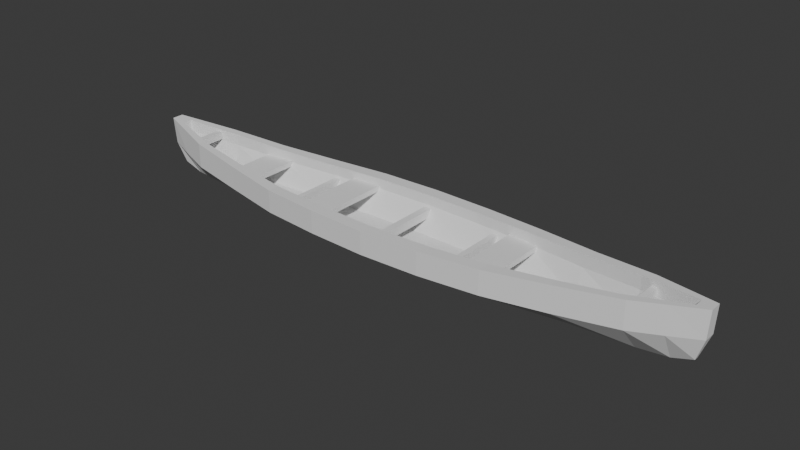 # Source: canoe3.blend  (saved by Blender 5.0.119; exported with 4.5.12 LTS)
import bpy
from mathutils import Matrix  # noqa: F401  (used for matrix-valued properties, if any)

bpy.ops.wm.read_factory_settings(use_empty=True)
scene = bpy.context.scene
scene.name = 'Scene'

# ---- collections
col_collection = bpy.data.collections.new('Collection'); scene.collection.children.link(col_collection)

# ---- world
world_world = bpy.data.worlds.new('World'); scene.world = world_world
world_world.use_nodes = True; world_world.node_tree.nodes.clear()
_N = world_world.node_tree.nodes; _L = world_world.node_tree.links
n0 = _N.new('ShaderNodeOutputWorld'); n0.name = 'World Output'; n0.location = (200, 100)
n1 = _N.new('ShaderNodeBackground'); n1.name = 'Background'; n1.location = (-200, 100)
n1.inputs[0].default_value = (0.05088, 0.05088, 0.05088, 1.0)
_L.new(n1.outputs[0], n0.inputs[0])
n0.is_active_output = True
world_world.color = (0.05088, 0.05088, 0.05088)
world_world.sun_shadow_jitter_overblur = 0.0

# ---- meshes
me_cube_001 = bpy.data.meshes.new('Cube.001')
me_cube_001.from_pydata([(-0.8974, -0.05592, -0.1287), (-0.9638, -0.03649, -0.5418), (-1.0, -0.11, 0.9084), (-0.9638, 0.03649, -0.5418), (-0.8974, 0.05592, -0.1287), (-1.0, 0.11, 0.9084), (0.9021, -0.05592, -0.114), (0.9687, -0.03649, -0.5265), (1.0, -0.11, 1.0), (0.9021, 0.05592, -0.114), (0.9687, 0.03649, -0.5265), (1.0, 0.11, 1.0), (0.766, 0.2149, -0.4217), (0.8, 0.01483, -0.8473), (0.5745, 0.3052, -0.4949), (0.6, 0.02106, -0.9236), (0.383, 0.4, -0.4949), (0.4, 0.0276, -0.9236), (0.1915, 0.4522, -0.4949), (0.2, 0.0312, -0.9236), (0.0, 0.03255, -0.9236), (0.0, 0.4717, -0.4949), (-0.2, 0.0312, -0.9236), (-0.1915, 0.4522, -0.4949), (-0.4, 0.0276, -0.9389), (-0.383, 0.4, -0.5096), (-0.6, 0.02106, -0.9084), (-0.5745, 0.3052, -0.4803), (-0.8, 0.01483, -0.8625), (-0.766, 0.2149, -0.4363), (-0.8, 0.4556, 0.6945), (-0.6, 0.6471, 0.5571), (-0.4, 0.8479, 0.4807), (-0.2, 0.9585, 0.496), (0.0, 1.0, 0.496), (0.2, 0.9585, 0.5113), (0.4, 0.8479, 0.5571), (0.6, 0.6471, 0.664), (0.8, 0.4556, 0.8166), (-0.8, -0.01483, -0.8625), (-0.766, -0.2149, -0.4363), (-0.6, -0.02106, -0.9084), (-0.5745, -0.3052, -0.4803), (-0.4, -0.0276, -0.9389), (-0.383, -0.4, -0.5096), (-0.2, -0.0312, -0.9236), (-0.1915, -0.4522, -0.4949), (0.0, -0.03255, -0.9236), (0.0, -0.4717, -0.4949), (0.2, -0.0312, -0.9236), (0.1915, -0.4522, -0.4949), (0.4, -0.0276, -0.9236), (0.383, -0.4, -0.4949), (0.5745, -0.3052, -0.4949), (0.6, -0.02106, -0.9236), (0.766, -0.2149, -0.4217), (0.8, -0.01483, -0.8473), (0.8, -0.4556, 0.8166), (0.6, -0.6471, 0.664), (0.4, -0.8479, 0.5571), (0.2, -0.9585, 0.5113), (0.0, -1.0, 0.496), (-0.2, -0.9585, 0.496), (-0.4, -0.8479, 0.4807), (-0.6, -0.6471, 0.5571), (-0.8, -0.4556, 0.6945), (-0.9901, -0.11, 0.1069), (-0.9481, -0.08263, 0.4937), (-0.9901, 0.11, 0.1069), (-0.9481, 0.08263, 0.4937), (0.9951, 0.11, 0.168), (0.9528, 0.08263, 0.5523), (0.9951, -0.11, 0.168), (0.9528, -0.08263, 0.5523), (0.766, -0.3422, 0.3764), (0.8, -0.4556, -0.01534), (0.6, -0.6471, -0.1298), (0.5745, -0.486, 0.2666), (0.4, -0.8479, -0.1833), (0.383, -0.6368, 0.2153), (0.2, -0.9585, -0.2062), (0.1915, -0.7199, 0.1933), (0.0, -1.0, -0.2138), (0.0, -0.7511, 0.186), (-0.2, -0.9585, -0.2138), (-0.1915, -0.7199, 0.186), (-0.4, -0.8479, -0.2291), (-0.383, -0.6368, 0.1713), (-0.5745, -0.486, 0.2226), (-0.6, -0.6471, -0.1756), (-0.766, -0.3422, 0.3105), (-0.8, -0.4556, -0.084), (-0.766, 0.3422, 0.3105), (-0.8, 0.4556, -0.084), (-0.6, 0.6471, -0.1756), (-0.5745, 0.486, 0.2226), (-0.4, 0.8479, -0.2291), (-0.383, 0.6368, 0.1713), (-0.2, 0.9585, -0.2138), (-0.1915, 0.7199, 0.186), (0.0, 1.0, -0.2138), (0.0, 0.7511, 0.186), (0.2, 0.9585, -0.2062), (0.1915, 0.7199, 0.1933), (0.4, 0.8479, -0.1833), (0.383, 0.6368, 0.2153), (0.6, 0.6471, -0.1298), (0.5745, 0.486, 0.2666), (0.766, 0.3422, 0.3764), (0.8, 0.4556, -0.01534), (0.9, 0.2828, 0.9083), (0.9, -0.009205, -0.7556), (0.8618, -0.1133, -0.3338), (0.9, 0.009205, -0.7556), (0.8618, 0.1133, -0.3338), (0.9, -0.2828, 0.9083), (0.8618, -0.2124, 0.4643), (0.9, -0.2828, 0.07633), (0.9, 0.2828, 0.07633), (0.8618, 0.2124, 0.4643), (-0.9016, 0.009114, -0.7772), (-0.8633, 0.1121, -0.3545), (-0.9016, -0.28, 0.8032), (-0.9016, 0.28, 0.8032), (-0.9016, -0.009114, -0.7772), (-0.8633, -0.1121, -0.3545), (-0.9016, 0.28, 0.013), (-0.8633, 0.2103, 0.4036), (-0.8633, -0.2103, 0.4036), (-0.9016, -0.28, 0.013), (-0.9525, 0.08263, 0.8576), (-0.9079, -0.1499, 0.8099), (-0.9525, -0.08263, 0.8576), (-0.9016, -0.1584, 0.8032), (-0.9079, 0.1431, 0.8099), (-0.9016, 0.1526, 0.8032), (0.8, -0.2961, 0.8166), (0.8, 0.2961, 0.8166), (0.8618, 0.2124, 0.8732), (0.8618, -0.2124, 0.8732), (0.9, -0.1579, 0.9083), (0.9, 0.1606, 0.9083), (0.766, 0.3422, 0.7907), (0.6, -0.4668, 0.664), (0.6, 0.4668, 0.664), (0.766, -0.3422, 0.7907), (0.5745, 0.486, 0.6504), (0.4, -0.6234, 0.5571), (0.4, 0.6234, 0.5571), (0.5745, -0.486, 0.6504), (0.2, -0.7162, 0.5113), (0.2, 0.7162, 0.5113), (0.383, -0.6368, 0.5532), (0.383, 0.6368, 0.5532), (0.0, -0.7511, 0.496), (0.0, 0.7511, 0.496), (0.1915, -0.7199, 0.5106), (0.1915, 0.7199, 0.5106), (-0.2, 0.7162, 0.496), (-0.1915, 0.7199, 0.496), (-0.1915, -0.7199, 0.496), (-0.2, -0.7162, 0.496), (-0.4, 0.6234, 0.4807), (-0.383, 0.6368, 0.482), (-0.383, -0.6368, 0.482), (-0.4, -0.6234, 0.4807), (-0.5745, 0.486, 0.5474), (-0.6, -0.4668, 0.5571), (-0.6, 0.4668, 0.5571), (-0.5745, -0.486, 0.5474), (-0.8, -0.2961, 0.6945), (-0.8, 0.2961, 0.6945), (-0.766, 0.3422, 0.6712), (-0.766, -0.3422, 0.6712), (0.9064, -0.1488, 0.9142), (0.9552, 0.08263, 0.9589), (0.9108, 0.1459, 0.9182), (0.9552, -0.08263, 0.9589), (-0.8633, 0.2103, 0.7622), (-0.8633, -0.2103, 0.7622)], [], [(66, 2, 5, 68), (118, 110, 11, 70), (70, 11, 8, 72), (129, 122, 2, 66), (113, 10, 7, 111), (134, 135, 123, 5, 2, 122, 133, 131, 132, 130), (136, 57, 115, 140, 139), (141, 110, 38, 137, 138), (143, 58, 57, 136, 145), (137, 38, 37, 144, 142), (147, 59, 58, 143, 149), (144, 37, 36, 148, 146), (150, 60, 59, 147, 152), (148, 36, 35, 151, 153), (154, 61, 60, 150, 156), (151, 35, 34, 155, 157), (161, 62, 61, 154, 160), (155, 34, 33, 158, 159), (165, 63, 62, 161, 164), (158, 33, 32, 162, 163), (167, 64, 63, 165, 169), (32, 31, 168, 166, 162), (170, 65, 64, 167, 173), (168, 31, 30, 171, 172), (120, 28, 39, 124), (28, 26, 41, 39), (26, 24, 43, 41), (24, 22, 45, 43), (22, 20, 47, 45), (20, 19, 49, 47), (19, 17, 51, 49), (17, 15, 54, 51), (15, 13, 56, 54), (117, 115, 57, 75), (75, 57, 58, 76), (76, 58, 59, 78), (78, 59, 60, 80), (80, 60, 61, 82), (82, 61, 62, 84), (84, 62, 63, 86), (86, 63, 64, 89), (89, 64, 65, 91), (126, 123, 30, 93), (93, 30, 31, 94), (94, 31, 32, 96), (96, 32, 33, 98), (98, 33, 34, 100), (100, 34, 35, 102), (102, 35, 36, 104), (104, 36, 37, 106), (106, 37, 38, 109), (15, 106, 109, 13), (17, 104, 106, 15), (19, 102, 104, 17), (20, 100, 102, 19), (22, 98, 100, 20), (24, 96, 98, 22), (26, 94, 96, 24), (28, 93, 94, 26), (120, 126, 93, 28), (41, 89, 91, 39), (43, 86, 89, 41), (45, 84, 86, 43), (47, 82, 84, 45), (49, 80, 82, 47), (51, 78, 80, 49), (54, 76, 78, 51), (56, 75, 76, 54), (111, 117, 75, 56), (124, 129, 66, 1), (10, 70, 72, 7), (113, 118, 70, 10), (1, 66, 68, 3), (13, 109, 118, 113), (7, 72, 117, 111), (72, 8, 115, 117), (140, 115, 8, 11, 110, 141, 176, 175, 177, 174), (13, 113, 111, 56), (109, 38, 110, 118), (39, 91, 129, 124), (3, 68, 126, 120), (68, 5, 123, 126), (3, 120, 124, 1), (122, 65, 170, 179, 133), (171, 30, 123, 135, 178), (91, 65, 122, 129), (132, 67, 69, 130), (138, 119, 71, 175, 176, 141), (71, 73, 177, 175), (179, 128, 67, 132, 131, 133), (6, 9, 114, 112), (121, 125, 40, 29), (29, 40, 42, 27), (27, 42, 44, 25), (25, 44, 46, 23), (23, 46, 48, 21), (21, 48, 50, 18), (18, 50, 52, 16), (16, 52, 53, 14), (14, 53, 55, 12), (116, 74, 145, 136, 139), (74, 77, 149, 143, 145), (77, 79, 152, 147, 149), (79, 81, 156, 150, 152), (81, 83, 154, 156), (83, 85, 160, 154), (85, 87, 164, 161, 160), (87, 88, 169, 165, 164), (169, 88, 90, 173, 167), (178, 127, 92, 172, 171), (172, 92, 95, 166, 168), (166, 95, 97, 163, 162), (163, 97, 99, 159, 158), (159, 99, 101, 155), (155, 101, 103, 157), (157, 103, 105, 153, 151), (153, 105, 107, 146, 148), (146, 107, 108, 142, 144), (107, 14, 12, 108), (105, 16, 14, 107), (103, 18, 16, 105), (101, 21, 18, 103), (99, 23, 21, 101), (97, 25, 23, 99), (95, 27, 25, 97), (92, 29, 27, 95), (121, 29, 92, 127), (90, 88, 42, 40), (88, 87, 44, 42), (87, 85, 46, 44), (85, 83, 48, 46), (83, 81, 50, 48), (81, 79, 52, 50), (79, 77, 53, 52), (77, 74, 55, 53), (74, 116, 112, 55), (67, 128, 125, 0), (73, 71, 9, 6), (71, 119, 114, 9), (67, 0, 4, 69), (119, 108, 12, 114), (73, 6, 112, 116), (73, 116, 139, 140, 174, 177), (12, 55, 112, 114), (142, 108, 119, 138, 137), (90, 40, 125, 128), (69, 4, 121, 127), (130, 69, 127, 178, 135, 134), (4, 0, 125, 121), (173, 90, 128, 179, 170)])
_uv = me_cube_001.uv_layers.new(name='UVMap')
_uv.uv.foreach_set('vector', [0.5, 0.0, 0.625, 0.0, 0.625, 0.25, 0.5, 0.25, 0.5, 0.4875, 0.625, 0.4875, 0.625, 0.5, 0.5, 0.5, 0.5, 0.5, 0.625, 0.5, 0.625, 0.75, 0.5, 0.75, 0.5, 0.9877, 0.625, 0.9877, 0.625, 1.0, 0.5, 1.0, 0.3625, 0.5, 0.375, 0.5, 0.375, 0.75, 0.3625, 0.75, 0.8635, 0.5578, 0.8627, 0.5569, 0.8627, 0.5, 0.875, 0.5, 0.875, 0.75, 0.8627, 0.75, 0.8627, 0.6957, 0.8635, 0.6953, 0.8691, 0.6861, 0.8691, 0.5639, 0.65, 0.7062, 0.65, 0.75, 0.6375, 0.75, 0.6375, 0.6948, 0.6423, 0.7048, 0.6375, 0.554, 0.6375, 0.5, 0.65, 0.5, 0.65, 0.5438, 0.6423, 0.5452, 0.675, 0.7152, 0.675, 0.75, 0.65, 0.75, 0.65, 0.7062, 0.6542, 0.7142, 0.65, 0.5438, 0.65, 0.5, 0.675, 0.5, 0.675, 0.5348, 0.6542, 0.5358, 0.7, 0.7169, 0.7, 0.75, 0.675, 0.75, 0.675, 0.7152, 0.6782, 0.7161, 0.675, 0.5348, 0.675, 0.5, 0.7, 0.5, 0.7, 0.5331, 0.6782, 0.5339, 0.725, 0.7184, 0.725, 0.75, 0.7, 0.75, 0.7, 0.7169, 0.7021, 0.718, 0.7, 0.5331, 0.7, 0.5, 0.725, 0.5, 0.725, 0.5316, 0.7021, 0.532, 0.75, 0.7189, 0.75, 0.75, 0.725, 0.75, 0.725, 0.7184, 0.7261, 0.7187, 0.725, 0.5316, 0.725, 0.5, 0.75, 0.5, 0.75, 0.5311, 0.7261, 0.5313, 0.775, 0.7184, 0.775, 0.75, 0.75, 0.75, 0.75, 0.7189, 0.7739, 0.7187, 0.75, 0.5311, 0.75, 0.5, 0.775, 0.5, 0.775, 0.5316, 0.7739, 0.5313, 0.8, 0.7169, 0.8, 0.75, 0.775, 0.75, 0.775, 0.7184, 0.7979, 0.718, 0.775, 0.5316, 0.775, 0.5, 0.8, 0.5, 0.8, 0.5331, 0.7979, 0.532, 0.825, 0.7152, 0.825, 0.75, 0.8, 0.75, 0.8, 0.7169, 0.8218, 0.7161, 0.8, 0.5, 0.825, 0.5, 0.825, 0.5348, 0.8218, 0.5339, 0.8, 0.5331, 0.85, 0.7062, 0.85, 0.75, 0.825, 0.75, 0.825, 0.7152, 0.8458, 0.7142, 0.825, 0.5348, 0.825, 0.5, 0.85, 0.5, 0.85, 0.5438, 0.8458, 0.5358, 0.1373, 0.5, 0.15, 0.5, 0.15, 0.75, 0.1373, 0.75, 0.15, 0.5, 0.175, 0.5, 0.175, 0.75, 0.15, 0.75, 0.175, 0.5, 0.2, 0.5, 0.2, 0.75, 0.175, 0.75, 0.2, 0.5, 0.225, 0.5, 0.225, 0.75, 0.2, 0.75, 0.225, 0.5, 0.25, 0.5, 0.25, 0.75, 0.225, 0.75, 0.25, 0.5, 0.275, 0.5, 0.275, 0.75, 0.25, 0.75, 0.275, 0.5, 0.3, 0.5, 0.3, 0.75, 0.275, 0.75, 0.3, 0.5, 0.325, 0.5, 0.325, 0.75, 0.3, 0.75, 0.325, 0.5, 0.35, 0.5, 0.35, 0.75, 0.325, 0.75, 0.5, 0.7625, 0.625, 0.7625, 0.625, 0.775, 0.5, 0.775, 0.5, 0.775, 0.625, 0.775, 0.625, 0.8, 0.5, 0.8, 0.5, 0.8, 0.625, 0.8, 0.625, 0.825, 0.5, 0.825, 0.5, 0.825, 0.625, 0.825, 0.625, 0.85, 0.5, 0.85, 0.5, 0.85, 0.625, 0.85, 0.625, 0.875, 0.5, 0.875, 0.5, 0.875, 0.625, 0.875, 0.625, 0.9, 0.5, 0.9, 0.5, 0.9, 0.625, 0.9, 0.625, 0.925, 0.5, 0.925, 0.5, 0.925, 0.625, 0.925, 0.625, 0.95, 0.5, 0.95, 0.5, 0.95, 0.625, 0.95, 0.625, 0.975, 0.5, 0.975, 0.5, 0.2623, 0.625, 0.2623, 0.625, 0.275, 0.5, 0.275, 0.5, 0.275, 0.625, 0.275, 0.625, 0.3, 0.5, 0.3, 0.5, 0.3, 0.625, 0.3, 0.625, 0.325, 0.5, 0.325, 0.5, 0.325, 0.625, 0.325, 0.625, 0.35, 0.5, 0.35, 0.5, 0.35, 0.625, 0.35, 0.625, 0.375, 0.5, 0.375, 0.5, 0.375, 0.625, 0.375, 0.625, 0.4, 0.5, 0.4, 0.5, 0.4, 0.625, 0.4, 0.625, 0.425, 0.5, 0.425, 0.5, 0.425, 0.625, 0.425, 0.625, 0.45, 0.5, 0.45, 0.5, 0.45, 0.625, 0.45, 0.625, 0.475, 0.5, 0.475, 0.375, 0.45, 0.5, 0.45, 0.5, 0.475, 0.375, 0.475, 0.375, 0.425, 0.5, 0.425, 0.5, 0.45, 0.375, 0.45, 0.375, 0.4, 0.5, 0.4, 0.5, 0.425, 0.375, 0.425, 0.375, 0.375, 0.5, 0.375, 0.5, 0.4, 0.375, 0.4, 0.375, 0.35, 0.5, 0.35, 0.5, 0.375, 0.375, 0.375, 0.375, 0.325, 0.5, 0.325, 0.5, 0.35, 0.375, 0.35, 0.375, 0.3, 0.5, 0.3, 0.5, 0.325, 0.375, 0.325, 0.375, 0.275, 0.5, 0.275, 0.5, 0.3, 0.375, 0.3, 0.375, 0.2623, 0.5, 0.2623, 0.5, 0.275, 0.375, 0.275, 0.375, 0.95, 0.5, 0.95, 0.5, 0.975, 0.375, 0.975, 0.375, 0.925, 0.5, 0.925, 0.5, 0.95, 0.375, 0.95, 0.375, 0.9, 0.5, 0.9, 0.5, 0.925, 0.375, 0.925, 0.375, 0.875, 0.5, 0.875, 0.5, 0.9, 0.375, 0.9, 0.375, 0.85, 0.5, 0.85, 0.5, 0.875, 0.375, 0.875, 0.375, 0.825, 0.5, 0.825, 0.5, 0.85, 0.375, 0.85, 0.375, 0.8, 0.5, 0.8, 0.5, 0.825, 0.375, 0.825, 0.375, 0.775, 0.5, 0.775, 0.5, 0.8, 0.375, 0.8, 0.375, 0.7625, 0.5, 0.7625, 0.5, 0.775, 0.375, 0.775, 0.375, 0.9877, 0.5, 0.9877, 0.5, 1.0, 0.375, 1.0, 0.375, 0.5, 0.5, 0.5, 0.5, 0.75, 0.375, 0.75, 0.375, 0.4875, 0.5, 0.4875, 0.5, 0.5, 0.375, 0.5, 0.375, 0.0, 0.5, 0.0, 0.5, 0.25, 0.375, 0.25, 0.375, 0.475, 0.5, 0.475, 0.5, 0.4875, 0.375, 0.4875, 0.375, 0.75, 0.5, 0.75, 0.5, 0.7625, 0.375, 0.7625, 0.5, 0.75, 0.625, 0.75, 0.625, 0.7625, 0.5, 0.7625, 0.6375, 0.6948, 0.6375, 0.75, 0.625, 0.75, 0.625, 0.5, 0.6375, 0.5, 0.6375, 0.554, 0.6361, 0.5545, 0.6306, 0.5616, 0.6306, 0.6884, 0.6367, 0.6943, 0.35, 0.5, 0.3625, 0.5, 0.3625, 0.75, 0.35, 0.75, 0.5, 0.475, 0.625, 0.475, 0.625, 0.4875, 0.5, 0.4875, 0.375, 0.975, 0.5, 0.975, 0.5, 0.9877, 0.375, 0.9877, 0.375, 0.25, 0.5, 0.25, 0.5, 0.2623, 0.375, 0.2623, 0.5, 0.25, 0.625, 0.25, 0.625, 0.2623, 0.5, 0.2623, 0.125, 0.5, 0.1373, 0.5, 0.1373, 0.75, 0.125, 0.75, 0.8627, 0.75, 0.85, 0.75, 0.85, 0.7062, 0.8579, 0.7047, 0.8627, 0.6957, 0.85, 0.5438, 0.85, 0.5, 0.8627, 0.5, 0.8627, 0.5569, 0.8579, 0.5453, 0.5, 0.975, 0.625, 0.975, 0.625, 0.9877, 0.5, 0.9877, 0.5592, 0.0, 0.5, 0.0, 0.5, 0.25, 0.5592, 0.25, 0.564, 0.4875, 0.5, 0.4875, 0.5, 0.5, 0.5637, 0.5, 0.564, 0.494, 0.564, 0.4925, 0.5, 0.5, 0.5, 0.75, 0.5637, 0.75, 0.5637, 0.5, 0.5591, 0.9877, 0.5, 0.9877, 0.5, 1.0, 0.5592, 1.0, 0.5595, 0.9936, 0.5595, 0.9928, 0.375, 0.75, 0.375, 0.5, 0.3625, 0.5, 0.3625, 0.75, 0.1373, 0.5, 0.1373, 0.75, 0.15, 0.75, 0.15, 0.5, 0.15, 0.5, 0.15, 0.75, 0.175, 0.75, 0.175, 0.5, 0.175, 0.5, 0.175, 0.75, 0.2, 0.75, 0.2, 0.5, 0.2, 0.5, 0.2, 0.75, 0.225, 0.75, 0.225, 0.5, 0.225, 0.5, 0.225, 0.75, 0.25, 0.75, 0.25, 0.5, 0.25, 0.5, 0.25, 0.75, 0.275, 0.75, 0.275, 0.5, 0.275, 0.5, 0.275, 0.75, 0.3, 0.75, 0.3, 0.5, 0.3, 0.5, 0.3, 0.75, 0.325, 0.75, 0.325, 0.5, 0.325, 0.5, 0.325, 0.75, 0.35, 0.75, 0.35, 0.5, 0.5, 0.7625, 0.5, 0.775, 0.5649, 0.775, 0.5641, 0.7706, 0.564, 0.7625, 0.5, 0.775, 0.5, 0.8, 0.563, 0.8, 0.5625, 0.7967, 0.5649, 0.775, 0.5, 0.8, 0.5, 0.825, 0.5595, 0.825, 0.559, 0.8228, 0.563, 0.8, 0.5, 0.825, 0.5, 0.85, 0.5576, 0.85, 0.5575, 0.8489, 0.5595, 0.825, 0.5, 0.85, 0.5, 0.875, 0.5569, 0.875, 0.5576, 0.85, 0.5, 0.875, 0.5, 0.9, 0.5569, 0.9, 0.5569, 0.875, 0.5, 0.9, 0.5, 0.925, 0.557, 0.925, 0.557, 0.9011, 0.5569, 0.9, 0.5, 0.925, 0.5, 0.95, 0.5577, 0.95, 0.5558, 0.9272, 0.557, 0.925, 0.5577, 0.95, 0.5, 0.95, 0.5, 0.975, 0.5604, 0.975, 0.557, 0.9533, 0.5591, 0.2623, 0.5, 0.2623, 0.5, 0.275, 0.5604, 0.275, 0.5586, 0.2706, 0.5604, 0.275, 0.5, 0.275, 0.5, 0.3, 0.5577, 0.3, 0.557, 0.2967, 0.5577, 0.3, 0.5, 0.3, 0.5, 0.325, 0.557, 0.325, 0.5558, 0.3228, 0.557, 0.325, 0.5, 0.325, 0.5, 0.35, 0.5569, 0.35, 0.557, 0.3489, 0.5569, 0.35, 0.5, 0.35, 0.5, 0.375, 0.5569, 0.375, 0.5569, 0.375, 0.5, 0.375, 0.5, 0.4, 0.5576, 0.4, 0.5576, 0.4, 0.5, 0.4, 0.5, 0.425, 0.5595, 0.425, 0.5575, 0.4011, 0.5595, 0.425, 0.5, 0.425, 0.5, 0.45, 0.563, 0.45, 0.559, 0.4272, 0.563, 0.45, 0.5, 0.45, 0.5, 0.475, 0.5649, 0.475, 0.5625, 0.4533, 0.5, 0.45, 0.375, 0.45, 0.375, 0.475, 0.5, 0.475, 0.5, 0.425, 0.375, 0.425, 0.375, 0.45, 0.5, 0.45, 0.5, 0.4, 0.375, 0.4, 0.375, 0.425, 0.5, 0.425, 0.5, 0.375, 0.375, 0.375, 0.375, 0.4, 0.5, 0.4, 0.5, 0.35, 0.375, 0.35, 0.375, 0.375, 0.5, 0.375, 0.5, 0.325, 0.375, 0.325, 0.375, 0.35, 0.5, 0.35, 0.5, 0.3, 0.375, 0.3, 0.375, 0.325, 0.5, 0.325, 0.5, 0.275, 0.375, 0.275, 0.375, 0.3, 0.5, 0.3, 0.375, 0.2623, 0.375, 0.275, 0.5, 0.275, 0.5, 0.2623, 0.5, 0.975, 0.5, 0.95, 0.375, 0.95, 0.375, 0.975, 0.5, 0.95, 0.5, 0.925, 0.375, 0.925, 0.375, 0.95, 0.5, 0.925, 0.5, 0.9, 0.375, 0.9, 0.375, 0.925, 0.5, 0.9, 0.5, 0.875, 0.375, 0.875, 0.375, 0.9, 0.5, 0.875, 0.5, 0.85, 0.375, 0.85, 0.375, 0.875, 0.5, 0.85, 0.5, 0.825, 0.375, 0.825, 0.375, 0.85, 0.5, 0.825, 0.5, 0.8, 0.375, 0.8, 0.375, 0.825, 0.5, 0.8, 0.5, 0.775, 0.375, 0.775, 0.375, 0.8, 0.5, 0.775, 0.5, 0.7625, 0.375, 0.7625, 0.375, 0.775, 0.5, 1.0, 0.5, 0.9877, 0.375, 0.9877, 0.375, 1.0, 0.5, 0.75, 0.5, 0.5, 0.375, 0.5, 0.375, 0.75, 0.5, 0.5, 0.5, 0.4875, 0.375, 0.4875, 0.375, 0.5, 0.5, 0.0, 0.375, 0.0, 0.375, 0.25, 0.5, 0.25, 0.5, 0.4875, 0.5, 0.475, 0.375, 0.475, 0.375, 0.4875, 0.5, 0.75, 0.375, 0.75, 0.375, 0.7625, 0.5, 0.7625, 0.5, 0.75, 0.5, 0.7625, 0.564, 0.7625, 0.5638, 0.7573, 0.5637, 0.7564, 0.5637, 0.75, 0.35, 0.5, 0.35, 0.75, 0.3625, 0.75, 0.3625, 0.5, 0.5649, 0.475, 0.5, 0.475, 0.5, 0.4875, 0.564, 0.4875, 0.5641, 0.4794, 0.5, 0.975, 0.375, 0.975, 0.375, 0.9877, 0.5, 0.9877, 0.5, 0.25, 0.375, 0.25, 0.375, 0.2623, 0.5, 0.2623, 0.5592, 0.25, 0.5, 0.25, 0.5, 0.2623, 0.5591, 0.2623, 0.5589, 0.2568, 0.5589, 0.2559, 0.125, 0.5, 0.125, 0.75, 0.1373, 0.75, 0.1373, 0.5, 0.5604, 0.975, 0.5, 0.975, 0.5, 0.9877, 0.5591, 0.9877, 0.5586, 0.9794])
me_cube_001.update()
me_cube_004 = bpy.data.meshes.new('Cube.004')
me_cube_004.from_pydata([(-1.0, -1.0, -1.0), (-1.0, -1.0, 1.0), (-1.0, 1.0, -1.0), (-1.0, 1.0, 1.0), (1.0, -1.0, -1.0), (1.0, -1.0, 1.0), (1.0, 1.0, -1.0), (1.0, 1.0, 1.0)], [], [(0, 1, 3, 2), (2, 3, 7, 6), (6, 7, 5, 4), (4, 5, 1, 0), (2, 6, 4, 0), (7, 3, 1, 5)])
_uv = me_cube_004.uv_layers.new(name='UVMap')
_uv.uv.foreach_set('vector', [0.375, 0.0, 0.625, 0.0, 0.625, 0.25, 0.375, 0.25, 0.375, 0.25, 0.625, 0.25, 0.625, 0.5, 0.375, 0.5, 0.375, 0.5, 0.625, 0.5, 0.625, 0.75, 0.375, 0.75, 0.375, 0.75, 0.625, 0.75, 0.625, 1.0, 0.375, 1.0, 0.125, 0.5, 0.375, 0.5, 0.375, 0.75, 0.125, 0.75, 0.625, 0.5, 0.875, 0.5, 0.875, 0.75, 0.625, 0.75])
me_cube_004.update()
me_cube_005 = bpy.data.meshes.new('Cube.005')
me_cube_005.from_pydata([(-1.0, -1.0, -1.0), (-1.0, -1.0, 1.0), (-1.0, 1.0, -1.0), (-1.0, 1.0, 1.0), (1.0, -1.0, -1.0), (1.0, -1.0, 1.0), (1.0, 1.0, -1.0), (1.0, 1.0, 1.0)], [], [(0, 1, 3, 2), (2, 3, 7, 6), (6, 7, 5, 4), (4, 5, 1, 0), (2, 6, 4, 0), (7, 3, 1, 5)])
_uv = me_cube_005.uv_layers.new(name='UVMap')
_uv.uv.foreach_set('vector', [0.375, 0.0, 0.625, 0.0, 0.625, 0.25, 0.375, 0.25, 0.375, 0.25, 0.625, 0.25, 0.625, 0.5, 0.375, 0.5, 0.375, 0.5, 0.625, 0.5, 0.625, 0.75, 0.375, 0.75, 0.375, 0.75, 0.625, 0.75, 0.625, 1.0, 0.375, 1.0, 0.125, 0.5, 0.375, 0.5, 0.375, 0.75, 0.125, 0.75, 0.625, 0.5, 0.875, 0.5, 0.875, 0.75, 0.625, 0.75])
me_cube_005.update()
me_cube_006 = bpy.data.meshes.new('Cube.006')
me_cube_006.from_pydata([(-1.0, -1.0, -1.0), (-1.0, -1.0, 1.0), (-1.0, 1.0, -1.0), (-1.0, 1.0, 1.0), (1.0, -1.0, -1.0), (1.0, -1.0, 1.0), (1.0, 1.0, -1.0), (1.0, 1.0, 1.0)], [], [(0, 1, 3, 2), (2, 3, 7, 6), (6, 7, 5, 4), (4, 5, 1, 0), (2, 6, 4, 0), (7, 3, 1, 5)])
_uv = me_cube_006.uv_layers.new(name='UVMap')
_uv.uv.foreach_set('vector', [0.375, 0.0, 0.625, 0.0, 0.625, 0.25, 0.375, 0.25, 0.375, 0.25, 0.625, 0.25, 0.625, 0.5, 0.375, 0.5, 0.375, 0.5, 0.625, 0.5, 0.625, 0.75, 0.375, 0.75, 0.375, 0.75, 0.625, 0.75, 0.625, 1.0, 0.375, 1.0, 0.125, 0.5, 0.375, 0.5, 0.375, 0.75, 0.125, 0.75, 0.625, 0.5, 0.875, 0.5, 0.875, 0.75, 0.625, 0.75])
me_cube_006.update()
me_cube_007 = bpy.data.meshes.new('Cube.007')
me_cube_007.from_pydata([(-1.0, -1.0, -1.0), (-1.0, -1.0, 1.0), (-1.0, 1.0, -1.0), (-1.0, 1.0, 1.0), (1.0, -1.0, -1.0), (1.0, -1.0, 1.0), (1.0, 1.0, -1.0), (1.0, 1.0, 1.0)], [], [(0, 1, 3, 2), (2, 3, 7, 6), (6, 7, 5, 4), (4, 5, 1, 0), (2, 6, 4, 0), (7, 3, 1, 5)])
_uv = me_cube_007.uv_layers.new(name='UVMap')
_uv.uv.foreach_set('vector', [0.375, 0.0, 0.625, 0.0, 0.625, 0.25, 0.375, 0.25, 0.375, 0.25, 0.625, 0.25, 0.625, 0.5, 0.375, 0.5, 0.375, 0.5, 0.625, 0.5, 0.625, 0.75, 0.375, 0.75, 0.375, 0.75, 0.625, 0.75, 0.625, 1.0, 0.375, 1.0, 0.125, 0.5, 0.375, 0.5, 0.375, 0.75, 0.125, 0.75, 0.625, 0.5, 0.875, 0.5, 0.875, 0.75, 0.625, 0.75])
me_cube_007.update()
me_cube_008 = bpy.data.meshes.new('Cube.008')
me_cube_008.from_pydata([(-1.0, -1.0, -1.0), (-1.0, -1.0, 1.0), (-1.0, 1.0, -1.0), (-1.0, 1.0, 1.0), (1.0, -1.0, -1.0), (1.0, -1.0, 1.0), (1.0, 1.0, -1.0), (1.0, 1.0, 1.0)], [], [(0, 1, 3, 2), (2, 3, 7, 6), (6, 7, 5, 4), (4, 5, 1, 0), (2, 6, 4, 0), (7, 3, 1, 5)])
_uv = me_cube_008.uv_layers.new(name='UVMap')
_uv.uv.foreach_set('vector', [0.375, 0.0, 0.625, 0.0, 0.625, 0.25, 0.375, 0.25, 0.375, 0.25, 0.625, 0.25, 0.625, 0.5, 0.375, 0.5, 0.375, 0.5, 0.625, 0.5, 0.625, 0.75, 0.375, 0.75, 0.375, 0.75, 0.625, 0.75, 0.625, 1.0, 0.375, 1.0, 0.125, 0.5, 0.375, 0.5, 0.375, 0.75, 0.125, 0.75, 0.625, 0.5, 0.875, 0.5, 0.875, 0.75, 0.625, 0.75])
me_cube_008.update()
me_cube_009 = bpy.data.meshes.new('Cube.009')
me_cube_009.from_pydata([(-1.0, -1.0, -1.0), (-1.0, -1.0, 1.0), (-1.0, 1.0, -1.0), (-1.0, 1.0, 1.0), (1.0, -1.0, -1.0), (1.0, -1.0, 1.0), (1.0, 1.0, -1.0), (1.0, 1.0, 1.0)], [], [(0, 1, 3, 2), (2, 3, 7, 6), (6, 7, 5, 4), (4, 5, 1, 0), (2, 6, 4, 0), (7, 3, 1, 5)])
_uv = me_cube_009.uv_layers.new(name='UVMap')
_uv.uv.foreach_set('vector', [0.375, 0.0, 0.625, 0.0, 0.625, 0.25, 0.375, 0.25, 0.375, 0.25, 0.625, 0.25, 0.625, 0.5, 0.375, 0.5, 0.375, 0.5, 0.625, 0.5, 0.625, 0.75, 0.375, 0.75, 0.375, 0.75, 0.625, 0.75, 0.625, 1.0, 0.375, 1.0, 0.125, 0.5, 0.375, 0.5, 0.375, 0.75, 0.125, 0.75, 0.625, 0.5, 0.875, 0.5, 0.875, 0.75, 0.625, 0.75])
me_cube_009.update()
me_cube_010 = bpy.data.meshes.new('Cube.010')
me_cube_010.from_pydata([(-1.0, -1.0, -1.0), (-1.0, -1.0, 1.0), (-1.0, 1.0, -1.0), (-1.0, 1.0, 1.0), (1.0, -1.0, -1.0), (1.0, -1.0, 1.0), (1.0, 1.0, -1.0), (1.0, 1.0, 1.0)], [], [(0, 1, 3, 2), (2, 3, 7, 6), (6, 7, 5, 4), (4, 5, 1, 0), (2, 6, 4, 0), (7, 3, 1, 5)])
_uv = me_cube_010.uv_layers.new(name='UVMap')
_uv.uv.foreach_set('vector', [0.375, 0.0, 0.625, 0.0, 0.625, 0.25, 0.375, 0.25, 0.375, 0.25, 0.625, 0.25, 0.625, 0.5, 0.375, 0.5, 0.375, 0.5, 0.625, 0.5, 0.625, 0.75, 0.375, 0.75, 0.375, 0.75, 0.625, 0.75, 0.625, 1.0, 0.375, 1.0, 0.125, 0.5, 0.375, 0.5, 0.375, 0.75, 0.125, 0.75, 0.625, 0.5, 0.875, 0.5, 0.875, 0.75, 0.625, 0.75])
me_cube_010.update()
me_cube_011 = bpy.data.meshes.new('Cube.011')
me_cube_011.from_pydata([(-1.0, -1.0, -1.0), (-1.0, -1.0, 1.0), (-1.0, 1.0, -1.0), (-1.0, 1.0, 1.0), (1.0, -1.0, -1.0), (1.0, -1.0, 1.0), (1.0, 1.0, -1.0), (1.0, 1.0, 1.0)], [], [(0, 1, 3, 2), (2, 3, 7, 6), (6, 7, 5, 4), (4, 5, 1, 0), (2, 6, 4, 0), (7, 3, 1, 5)])
_uv = me_cube_011.uv_layers.new(name='UVMap')
_uv.uv.foreach_set('vector', [0.375, 0.0, 0.625, 0.0, 0.625, 0.25, 0.375, 0.25, 0.375, 0.25, 0.625, 0.25, 0.625, 0.5, 0.375, 0.5, 0.375, 0.5, 0.625, 0.5, 0.625, 0.75, 0.375, 0.75, 0.375, 0.75, 0.625, 0.75, 0.625, 1.0, 0.375, 1.0, 0.125, 0.5, 0.375, 0.5, 0.375, 0.75, 0.125, 0.75, 0.625, 0.5, 0.875, 0.5, 0.875, 0.75, 0.625, 0.75])
me_cube_011.update()

# ---- objects
ob_cube = bpy.data.objects.new('Cube', me_cube_001)
ob_cube_002 = bpy.data.objects.new('Cube.002', me_cube_004)
ob_cube_003 = bpy.data.objects.new('Cube.003', me_cube_005)
ob_cube_004 = bpy.data.objects.new('Cube.004', me_cube_006)
ob_cube_005 = bpy.data.objects.new('Cube.005', me_cube_007)
ob_cube_006 = bpy.data.objects.new('Cube.006', me_cube_008)
ob_cube_007 = bpy.data.objects.new('Cube.007', me_cube_009)
ob_cube_008 = bpy.data.objects.new('Cube.008', me_cube_010)
ob_cube_001 = bpy.data.objects.new('Cube.001', me_cube_011)

# ---- transforms, parenting, visibility, modifiers, constraints
ob_cube.location = (0.0, 0.0, 0.0)
ob_cube.scale = (23.18, 4.14, 2.5)
ob_cube_002.location = (8.383, 0.0, 0.4514)
ob_cube_002.scale = (1.172, 2.993, 0.2006)
ob_cube_003.location = (-5.638, 0.0, 0.4514)
ob_cube_003.scale = (1.172, 2.993, 0.2006)
ob_cube_004.location = (-13.67, 0.0, 0.4514)
ob_cube_004.scale = (1.172, 2.259, 0.2006)
ob_cube_005.location = (-8.229, 0.0, 0.0)
ob_cube_005.scale = (0.2243, 2.899, 0.2927)
ob_cube_006.location = (6.088, 0.0, 0.0)
ob_cube_006.scale = (0.2243, 2.899, 0.2927)
ob_cube_007.location = (18.79, 0.0, 1.353)
ob_cube_007.scale = (0.2243, 1.413, 0.2927)
ob_cube_008.location = (-19.39, 0.0, 1.353)
ob_cube_008.scale = (0.2243, 1.413, 0.2927)
ob_cube_001.location = (0.07575, 0.0, 0.0)
ob_cube_001.scale = (0.2852, 3.103, 0.3132)

# ---- collection membership
col_collection.objects.link(ob_cube)
col_collection.objects.link(ob_cube_002)
col_collection.objects.link(ob_cube_003)
col_collection.objects.link(ob_cube_004)
col_collection.objects.link(ob_cube_005)
col_collection.objects.link(ob_cube_006)
col_collection.objects.link(ob_cube_007)
col_collection.objects.link(ob_cube_008)
col_collection.objects.link(ob_cube_001)

# ---- scene / render settings (as saved in the file)
scene.frame_start = 1; scene.frame_end = 250; scene.frame_set(1)
scene.render.engine = 'BLENDER_EEVEE_NEXT'
scene.render.bake_bias = 0.0
scene.render.bake_samples = 0
scene.cycles.sampling_pattern = 'TABULATED_SOBOL'
scene.eevee.use_volume_custom_range = False
bpy.context.view_layer.update()

# ---- added for rendering (the .blend has no active camera and no usable light): camera, sun
cam_auto = bpy.data.cameras.new('AutoCamera')
cam_auto.lens = 50.0
cam_auto.sensor_width = 36.0
cam_auto.clip_end = 1000.0
ob_auto_camera = bpy.data.objects.new('AutoCamera', cam_auto)
scene.collection.objects.link(ob_auto_camera)
ob_auto_camera.location = (43.8024, -52.5628, 35.1183)
ob_auto_camera.rotation_euler = (1.09748, -7.21219e-08, 0.694738)
scene.camera = ob_auto_camera
light_auto_sun = bpy.data.lights.new('AutoSun', 'SUN')
light_auto_sun.energy = 3.0
light_auto_sun.angle = 0.0523599
ob_auto_sun = bpy.data.objects.new('AutoSun', light_auto_sun)
scene.collection.objects.link(ob_auto_sun)
ob_auto_sun.rotation_euler = (0.872665, 0.174533, 0.523599)
bpy.context.view_layer.update()
